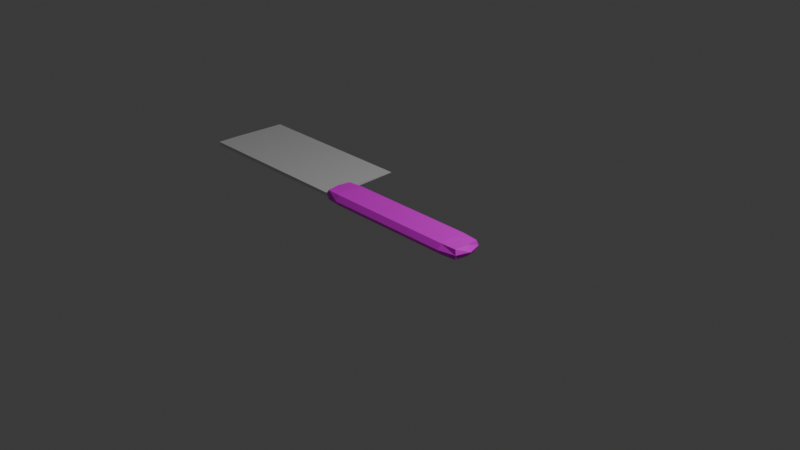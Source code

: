 # Source: Knife.blend  (saved by Blender 4.4.32; exported with 4.5.12 LTS)
import bpy
from mathutils import Matrix  # noqa: F401  (used for matrix-valued properties, if any)

bpy.ops.wm.read_factory_settings(use_empty=True)
scene = bpy.context.scene
scene.name = 'Scene'

# ---- collections
col_collection = bpy.data.collections.new('Collection'); scene.collection.children.link(col_collection)

# ---- images (referenced by path relative to the original .blend; pixels are not part of the script)
import os
ASSET_DIR = os.environ.get("B2B_ASSET_DIR", "")  # directory of the original .blend (textures are referenced by path, not embedded)
HERE = os.path.dirname(os.path.abspath(__file__))  # packed textures are extracted next to this script under _unpacked/

def load_image(name, relpath, width, height, colorspace="sRGB"):
    """Load a texture the original file referenced (path relative to the .blend, or extracted next to this script)."""
    p = next((c for c in (os.path.join(HERE, relpath), os.path.join(ASSET_DIR, relpath)) if relpath and os.path.exists(c)), "")
    if p:
        img = bpy.data.images.load(p, check_existing=True)
        img.name = name
    else:  # same state as the original file: an image datablock whose file is absent (Cycles renders it pink)
        img = bpy.data.images.new(name, width, height)
        img.source = "FILE"
        img.filepath = "//" + (relpath or name)
    img.colorspace_settings.name = colorspace
    return img
img_handlebase = load_image('HandleBase', '', 1024, 1024, 'sRGB')
img_blade_metallic = load_image('Blade Metallic', '', 1024, 1024, 'Non-Color')

# ---- materials (node trees are filled in below, after node groups)
mat_material = bpy.data.materials.new('Material')
mat_material.alpha_threshold = 0.0
mat_material.roughness = 0.5
mat_material.line_color = (0.0, 0.0, 0.0, 1.0)
mat_material_001 = bpy.data.materials.new('Material.001')

# ---- material node trees
mat_material.use_nodes = True; mat_material.node_tree.nodes.clear()
_N = mat_material.node_tree.nodes; _L = mat_material.node_tree.links
n0 = _N.new('ShaderNodeOutputMaterial'); n0.name = 'Material Output'; n0.location = (300, 300)
n1 = _N.new('ShaderNodeBsdfPrincipled'); n1.name = 'Principled BSDF'; n1.location = (10, 300)
n1.inputs[3].default_value = 1.45
n2 = _N.new('ShaderNodeTexImage'); n2.name = 'Image Texture'; n2.location = (-280, 280)
n2.image = img_handlebase
_L.new(n1.outputs[0], n0.inputs[0])
_L.new(n2.outputs[0], n1.inputs[0])
n0.is_active_output = True
mat_material_001.use_nodes = True; mat_material_001.node_tree.nodes.clear()
_N = mat_material_001.node_tree.nodes; _L = mat_material_001.node_tree.links
n0 = _N.new('ShaderNodeBsdfPrincipled'); n0.name = 'Principled BSDF'; n0.location = (10, 300)
n1 = _N.new('ShaderNodeOutputMaterial'); n1.name = 'Material Output'; n1.location = (300, 300)
n2 = _N.new('ShaderNodeTexImage'); n2.name = 'Image Texture'; n2.location = (-280, 260)
n2.image = img_blade_metallic
_L.new(n0.outputs[0], n1.inputs[0])
_L.new(n2.outputs[0], n0.inputs[1])
n1.is_active_output = True

# ---- world
world_world = bpy.data.worlds.new('World'); scene.world = world_world
world_world.use_nodes = True; world_world.node_tree.nodes.clear()
_N = world_world.node_tree.nodes; _L = world_world.node_tree.links
n0 = _N.new('ShaderNodeOutputWorld'); n0.name = 'World Output'; n0.location = (300, 300)
n1 = _N.new('ShaderNodeBackground'); n1.name = 'Background'; n1.location = (10, 300)
n1.inputs[0].default_value = (0.05088, 0.05088, 0.05088, 1.0)
_L.new(n1.outputs[0], n0.inputs[0])
n0.is_active_output = True
world_world.color = (0.05088, 0.05088, 0.05088)
world_world.sun_shadow_jitter_overblur = 0.0

# ---- cameras
cam_camera = bpy.data.cameras.new('Camera')
cam_camera.clip_end = 100.0
cam_camera.ortho_scale = 7.314

# ---- lights
light_light = bpy.data.lights.new('Light', 'POINT')
light_light.energy = 1000.0
light_light.shadow_soft_size = 0.1

# ---- meshes
me_cube = bpy.data.meshes.new('Cube')
me_cube.from_pydata([(0.933, 0.7318, 0.7318), (0.933, 0.7318, -0.7318), (0.933, -0.7318, 0.7318), (0.933, -0.7318, -0.7318), (-0.933, 0.7318, 0.7318), (-0.933, 0.7318, -0.7318), (-0.933, -0.7318, 0.7318), (-0.933, -0.7318, -0.7318), (0.0, 0.7989, -0.7989), (0.0, -0.7989, 0.7989), (0.0, -0.7989, -0.7989), (0.0, 0.7989, 0.7989), (0.5, -0.7989, -0.7989), (0.5, 0.7989, 0.7989), (0.5, 0.7989, -0.7989), (0.5, -0.7989, 0.7989), (0.75, -0.7989, -0.7989), (0.75, 0.7989, 0.7989), (0.75, 0.7989, -0.7989), (0.75, -0.7989, 0.7989), (0.25, 0.7989, -0.7989), (0.25, -0.7989, 0.7989), (0.25, -0.7989, -0.7989), (0.25, 0.7989, 0.7989), (-0.5, 0.7989, -0.7989), (-0.5, -0.7989, 0.7989), (-0.5, -0.7989, -0.7989), (-0.5, 0.7989, 0.7989), (-0.25, -0.7989, -0.7989), (-0.25, 0.7989, 0.7989), (-0.25, 0.7989, -0.7989), (-0.25, -0.7989, 0.7989), (-0.75, 0.7989, -0.7989), (-0.75, -0.7989, 0.7989), (-0.75, -0.7989, -0.7989), (-0.75, 0.7989, 0.7989), (-0.9497, 0.0, -0.7989), (0.9497, 0.0, 0.7989), (-0.9497, 0.0, 0.7989), (0.9497, 0.0, -0.7989), (0.0, 0.0, -1.0), (0.0, 0.0, 1.0), (0.5, 0.0, 1.0), (0.5, 0.0, -1.0), (0.75, 0.0, 1.0), (0.75, 0.0, -1.0), (0.25, 0.0, -1.0), (0.25, 0.0, 1.0), (-0.5, 0.0, -1.0), (-0.5, 0.0, 1.0), (-0.25, 0.0, 1.0), (-0.25, 0.0, -1.0), (-0.75, 0.0, -1.0), (-0.75, 0.0, 1.0), (0.9497, 0.7989, 0.0), (-0.9497, -0.7989, 0.0), (0.9497, -0.7989, 0.0), (-0.9497, 0.7989, 0.0), (0.0, 1.0, 0.0), (0.0, -1.0, 0.0), (0.5, -1.0, 0.0), (0.5, 1.0, 0.0), (0.75, -1.0, 0.0), (0.75, 1.0, 0.0), (0.25, 1.0, 0.0), (0.25, -1.0, 0.0), (-0.5, 1.0, 0.0), (-0.5, -1.0, 0.0), (-0.25, -1.0, 0.0), (-0.25, 1.0, 0.0), (-0.75, 1.0, 0.0), (-0.75, -1.0, 0.0), (1.0, 0.0, 0.0), (-1.0, 0.0, 0.0)], [], [(53, 38, 6, 33), (71, 33, 6, 55), (73, 38, 4, 57), (45, 39, 3, 16), (72, 37, 2, 56), (63, 17, 0, 54), (69, 29, 11, 58), (51, 40, 10, 28), (65, 21, 9, 59), (47, 41, 9, 21), (44, 42, 15, 19), (62, 19, 15, 60), (64, 23, 13, 61), (46, 43, 12, 22), (56, 2, 19, 62), (37, 44, 19, 2), (61, 13, 17, 63), (43, 45, 16, 12), (40, 46, 22, 10), (58, 11, 23, 64), (42, 47, 21, 15), (60, 15, 21, 65), (52, 48, 26, 34), (70, 35, 27, 66), (68, 31, 25, 67), (50, 49, 25, 31), (41, 50, 31, 9), (59, 9, 31, 68), (48, 51, 28, 26), (66, 27, 29, 69), (57, 4, 35, 70), (36, 52, 34, 7), (67, 25, 33, 71), (49, 53, 33, 25), (27, 35, 53, 49), (5, 32, 52, 36), (24, 30, 51, 48), (11, 29, 50, 41), (29, 27, 49, 50), (32, 24, 48, 52), (13, 23, 47, 42), (8, 20, 46, 40), (14, 18, 45, 43), (0, 17, 44, 37), (20, 14, 43, 46), (17, 13, 42, 44), (23, 11, 41, 47), (30, 8, 40, 51), (54, 0, 37, 72), (18, 1, 39, 45), (55, 6, 38, 73), (35, 4, 38, 53), (7, 55, 73, 36), (1, 54, 72, 39), (26, 67, 71, 34), (5, 57, 70, 32), (24, 66, 69, 30), (10, 59, 68, 28), (28, 68, 67, 26), (32, 70, 66, 24), (12, 60, 65, 22), (8, 58, 64, 20), (14, 61, 63, 18), (3, 56, 62, 16), (20, 64, 61, 14), (16, 62, 60, 12), (22, 65, 59, 10), (30, 69, 58, 8), (18, 63, 54, 1), (39, 72, 56, 3), (36, 73, 57, 5), (34, 71, 55, 7)])
_uv = me_cube.uv_layers.new(name='UVMap')
_uv.uv.foreach_set('vector', [0.1669, 0.3338, 0.1669, 0.3708, 0.03124, 0.3677, 0.01881, 0.3338, 0.5006, 0.05583, 0.3526, 0.05583, 0.365, 0.02192, 0.5006, 0.01881, 0.8337, 0.1663, 0.9812, 0.1527, 0.9812, 0.2889, 0.8473, 0.3137, 0.1669, 0.7235, 0.1669, 0.7605, 0.03124, 0.7574, 0.01881, 0.7235, 0.8337, 0.4988, 0.9812, 0.4853, 0.9812, 0.6215, 0.8473, 0.6462, 0.5006, 0.4455, 0.3526, 0.4455, 0.365, 0.4116, 0.5006, 0.4085, 0.5006, 0.6308, 0.3526, 0.6308, 0.3526, 0.5845, 0.5006, 0.5845, 0.1669, 0.5382, 0.1669, 0.5845, 0.01881, 0.5845, 0.01881, 0.5382, 0.5006, 0.2412, 0.3526, 0.2412, 0.3526, 0.1948, 0.5006, 0.1948, 0.1669, 0.1485, 0.1669, 0.1948, 0.01881, 0.1948, 0.01881, 0.1485, 0.1669, 0.05583, 0.1669, 0.1022, 0.01881, 0.1022, 0.01881, 0.05583, 0.5006, 0.3338, 0.3526, 0.3338, 0.3526, 0.2875, 0.5006, 0.2875, 0.5006, 0.5382, 0.3526, 0.5382, 0.3526, 0.4918, 0.5006, 0.4918, 0.1669, 0.6308, 0.1669, 0.6772, 0.01881, 0.6772, 0.01881, 0.6308, 0.5006, 0.3708, 0.365, 0.3677, 0.3526, 0.3338, 0.5006, 0.3338, 0.1669, 0.01881, 0.1669, 0.05583, 0.01881, 0.05583, 0.03124, 0.02192, 0.5006, 0.4918, 0.3526, 0.4918, 0.3526, 0.4455, 0.5006, 0.4455, 0.1669, 0.6772, 0.1669, 0.7235, 0.01881, 0.7235, 0.01881, 0.6772, 0.1669, 0.5845, 0.1669, 0.6308, 0.01881, 0.6308, 0.01881, 0.5845, 0.5006, 0.5845, 0.3526, 0.5845, 0.3526, 0.5382, 0.5006, 0.5382, 0.1669, 0.1022, 0.1669, 0.1485, 0.01881, 0.1485, 0.01881, 0.1022, 0.5006, 0.2875, 0.3526, 0.2875, 0.3526, 0.2412, 0.5006, 0.2412, 0.1669, 0.4455, 0.1669, 0.4918, 0.01881, 0.4918, 0.01881, 0.4455, 0.5006, 0.7235, 0.3526, 0.7235, 0.3526, 0.6772, 0.5006, 0.6772, 0.5006, 0.1485, 0.3526, 0.1485, 0.3526, 0.1022, 0.5006, 0.1022, 0.1669, 0.2412, 0.1669, 0.2875, 0.01881, 0.2875, 0.01881, 0.2412, 0.1669, 0.1948, 0.1669, 0.2412, 0.01881, 0.2412, 0.01881, 0.1948, 0.5006, 0.1948, 0.3526, 0.1948, 0.3526, 0.1485, 0.5006, 0.1485, 0.1669, 0.4918, 0.1669, 0.5382, 0.01881, 0.5382, 0.01881, 0.4918, 0.5006, 0.6772, 0.3526, 0.6772, 0.3526, 0.6308, 0.5006, 0.6308, 0.5006, 0.7605, 0.365, 0.7574, 0.3526, 0.7235, 0.5006, 0.7235, 0.1669, 0.4085, 0.1669, 0.4455, 0.01881, 0.4455, 0.03124, 0.4116, 0.5006, 0.1022, 0.3526, 0.1022, 0.3526, 0.05583, 0.5006, 0.05583, 0.1669, 0.2875, 0.1669, 0.3338, 0.01881, 0.3338, 0.01881, 0.2875, 0.3149, 0.2875, 0.3149, 0.3338, 0.1669, 0.3338, 0.1669, 0.2875, 0.3025, 0.4116, 0.3149, 0.4455, 0.1669, 0.4455, 0.1669, 0.4085, 0.3149, 0.4918, 0.3149, 0.5382, 0.1669, 0.5382, 0.1669, 0.4918, 0.3149, 0.1948, 0.3149, 0.2412, 0.1669, 0.2412, 0.1669, 0.1948, 0.3149, 0.2412, 0.3149, 0.2875, 0.1669, 0.2875, 0.1669, 0.2412, 0.3149, 0.4455, 0.3149, 0.4918, 0.1669, 0.4918, 0.1669, 0.4455, 0.3149, 0.1022, 0.3149, 0.1485, 0.1669, 0.1485, 0.1669, 0.1022, 0.3149, 0.5845, 0.3149, 0.6308, 0.1669, 0.6308, 0.1669, 0.5845, 0.3149, 0.6772, 0.3149, 0.7235, 0.1669, 0.7235, 0.1669, 0.6772, 0.3025, 0.02192, 0.3149, 0.05583, 0.1669, 0.05583, 0.1669, 0.01881, 0.3149, 0.6308, 0.3149, 0.6772, 0.1669, 0.6772, 0.1669, 0.6308, 0.3149, 0.05583, 0.3149, 0.1022, 0.1669, 0.1022, 0.1669, 0.05583, 0.3149, 0.1485, 0.3149, 0.1948, 0.1669, 0.1948, 0.1669, 0.1485, 0.3149, 0.5382, 0.3149, 0.5845, 0.1669, 0.5845, 0.1669, 0.5382, 0.8202, 0.3513, 0.9564, 0.3513, 0.9812, 0.4853, 0.8337, 0.4988, 0.3149, 0.7235, 0.3025, 0.7574, 0.1669, 0.7605, 0.1669, 0.7235, 0.8202, 0.01881, 0.9564, 0.01881, 0.9812, 0.1527, 0.8337, 0.1663, 0.3149, 0.3338, 0.3025, 0.3677, 0.1669, 0.3708, 0.1669, 0.3338, 0.6863, 0.04356, 0.8202, 0.01881, 0.8337, 0.1663, 0.6863, 0.1798, 0.6863, 0.3761, 0.8202, 0.3513, 0.8337, 0.4988, 0.6863, 0.5123, 0.6487, 0.1022, 0.5006, 0.1022, 0.5006, 0.05583, 0.6487, 0.05583, 0.6363, 0.7574, 0.5006, 0.7605, 0.5006, 0.7235, 0.6487, 0.7235, 0.6487, 0.6772, 0.5006, 0.6772, 0.5006, 0.6308, 0.6487, 0.6308, 0.6487, 0.1948, 0.5006, 0.1948, 0.5006, 0.1485, 0.6487, 0.1485, 0.6487, 0.1485, 0.5006, 0.1485, 0.5006, 0.1022, 0.6487, 0.1022, 0.6487, 0.7235, 0.5006, 0.7235, 0.5006, 0.6772, 0.6487, 0.6772, 0.6487, 0.2875, 0.5006, 0.2875, 0.5006, 0.2412, 0.6487, 0.2412, 0.6487, 0.5845, 0.5006, 0.5845, 0.5006, 0.5382, 0.6487, 0.5382, 0.6487, 0.4918, 0.5006, 0.4918, 0.5006, 0.4455, 0.6487, 0.4455, 0.6363, 0.3677, 0.5006, 0.3708, 0.5006, 0.3338, 0.6487, 0.3338, 0.6487, 0.5382, 0.5006, 0.5382, 0.5006, 0.4918, 0.6487, 0.4918, 0.6487, 0.3338, 0.5006, 0.3338, 0.5006, 0.2875, 0.6487, 0.2875, 0.6487, 0.2412, 0.5006, 0.2412, 0.5006, 0.1948, 0.6487, 0.1948, 0.6487, 0.6308, 0.5006, 0.6308, 0.5006, 0.5845, 0.6487, 0.5845, 0.6487, 0.4455, 0.5006, 0.4455, 0.5006, 0.4085, 0.6363, 0.4116, 0.6863, 0.5123, 0.8337, 0.4988, 0.8473, 0.6462, 0.7111, 0.6462, 0.6863, 0.1798, 0.8337, 0.1663, 0.8473, 0.3137, 0.7111, 0.3137, 0.6487, 0.05583, 0.5006, 0.05583, 0.5006, 0.01881, 0.6363, 0.02192])
me_cube.materials.append(mat_material)
me_cube.use_mirror_vertex_groups = False
me_cube.update()
me_cube_001 = bpy.data.meshes.new('Cube.001')
me_cube_001.from_pydata([(-1.0, -1.0, -1.984), (-1.0, -1.0, 1.984), (-1.0, 1.0, -0.1997), (-1.0, 1.0, 0.1997), (1.0, -1.0, -1.984), (1.0, -1.0, 1.984), (1.0, 1.0, -0.1997), (1.0, 1.0, 0.1997), (-1.0, 0.0, -1.358), (-1.0, 0.0, 1.358), (1.0, 0.0, -1.358), (1.0, 0.0, 1.358), (-1.0, -0.5, -1.984), (1.0, -0.5, 1.984), (-1.0, -0.5, 1.984), (1.0, -0.5, -1.984), (-1.0, -0.75, -1.984), (1.0, -0.75, 1.984), (-1.0, -0.75, 1.984), (1.0, -0.75, -1.984), (-1.0, -0.25, 1.688), (1.0, -0.25, -1.688), (-1.0, -0.25, -1.688), (1.0, -0.25, 1.688)], [], [(8, 9, 3, 2), (2, 3, 7, 6), (19, 17, 5, 4), (4, 5, 1, 0), (16, 19, 4, 0), (17, 18, 1, 5), (7, 3, 9, 11), (2, 6, 10, 8), (6, 7, 11, 10), (22, 20, 9, 8), (16, 18, 14, 12), (23, 20, 14, 13), (22, 21, 15, 12), (21, 23, 13, 15), (0, 1, 18, 16), (13, 14, 18, 17), (12, 15, 19, 16), (15, 13, 17, 19), (10, 11, 23, 21), (8, 10, 21, 22), (11, 9, 20, 23), (12, 14, 20, 22)])
_uv = me_cube_001.uv_layers.new(name='UVMap')
_uv.uv.foreach_set('vector', [0.1338, 0.4104, 0.1338, 0.08959, 0.2519, 0.2264, 0.2519, 0.2736, 0.2833, 0.2736, 0.2833, 0.2264, 0.5195, 0.2264, 0.5195, 0.2736, 0.2224, 0.9843, 0.2224, 0.5157, 0.2519, 0.5157, 0.2519, 0.9843, 0.2833, 0.9843, 0.2833, 0.5157, 0.5195, 0.5157, 0.5195, 0.9843, 0.5804, 0.01567, 0.5804, 0.2519, 0.5509, 0.2519, 0.5509, 0.01567, 0.5804, 0.2833, 0.5804, 0.5195, 0.5509, 0.5195, 0.5509, 0.2833, 0.5195, 0.2264, 0.2833, 0.2264, 0.2833, 0.08959, 0.5195, 0.08959, 0.2833, 0.2736, 0.5195, 0.2736, 0.5195, 0.4104, 0.2833, 0.4104, 0.01567, 0.7736, 0.01567, 0.7264, 0.1338, 0.5896, 0.1338, 0.9104, 0.1043, 0.4494, 0.1043, 0.05057, 0.1338, 0.08959, 0.1338, 0.4104, 0.0452, 0.4843, 0.0452, 0.01567, 0.07473, 0.01567, 0.07473, 0.4843, 0.5195, 0.05057, 0.2833, 0.05057, 0.2833, 0.01567, 0.5195, 0.01567, 0.2833, 0.4494, 0.5195, 0.4494, 0.5195, 0.4843, 0.2833, 0.4843, 0.1633, 0.9494, 0.1633, 0.5506, 0.1929, 0.5157, 0.1929, 0.9843, 0.01567, 0.4843, 0.01567, 0.01567, 0.0452, 0.01567, 0.0452, 0.4843, 0.6099, 0.2833, 0.6099, 0.5195, 0.5804, 0.5195, 0.5804, 0.2833, 0.6099, 0.01567, 0.6099, 0.2519, 0.5804, 0.2519, 0.5804, 0.01567, 0.1929, 0.9843, 0.1929, 0.5157, 0.2224, 0.5157, 0.2224, 0.9843, 0.1338, 0.9104, 0.1338, 0.5896, 0.1633, 0.5506, 0.1633, 0.9494, 0.2833, 0.4104, 0.5195, 0.4104, 0.5195, 0.4494, 0.2833, 0.4494, 0.5195, 0.08959, 0.2833, 0.08959, 0.2833, 0.05057, 0.5195, 0.05057, 0.07473, 0.4843, 0.07473, 0.01567, 0.1043, 0.05057, 0.1043, 0.4494])
me_cube_001.materials.append(mat_material_001)
me_cube_001.update()

# ---- objects
ob_handle = bpy.data.objects.new('Handle', me_cube)
ob_light = bpy.data.objects.new('Light', light_light)
ob_camera = bpy.data.objects.new('Camera', cam_camera)
ob_blade = bpy.data.objects.new('Blade', me_cube_001)

# ---- transforms, parenting, visibility, modifiers, constraints
ob_handle.location = (0.0, 0.0, 0.0)
ob_handle.scale = (1.0, 0.2001, 0.0761)
ob_handle.lock_rotations_4d = False
ob_handle.empty_display_type = 'ARROWS'
ob_handle.lineart.crease_threshold = 0.0
ob_light.location = (4.076, 1.005, 5.904)
ob_light.rotation_euler = (0.6503, 0.05522, 1.866)
ob_light.lock_rotations_4d = False
ob_light.empty_display_type = 'ARROWS'
ob_light.color = (0.0, 0.0, 0.0, 0.0)
ob_light.lineart.crease_threshold = 0.0
ob_camera.location = (7.359, -6.926, 4.958)
ob_camera.rotation_euler = (1.109, 0.0, 0.8149)
ob_camera.lock_rotations_4d = False
ob_camera.empty_display_type = 'ARROWS'
ob_camera.color = (0.0, 0.0, 0.0, 0.0)
ob_camera.display_type = 'WIRE'
ob_camera.lineart.crease_threshold = 0.0
ob_blade.location = (-1.909, 0.2881, 0.0)
ob_blade.scale = (1.0, 0.4466, 0.00995)

# ---- collection membership
col_collection.objects.link(ob_handle)
col_collection.objects.link(ob_light)
col_collection.objects.link(ob_camera)
col_collection.objects.link(ob_blade)

# ---- scene / render settings (as saved in the file)
scene.camera = ob_camera
scene.frame_start = 1; scene.frame_end = 250; scene.frame_set(1)
scene.render.engine = 'BLENDER_EEVEE_NEXT'
bpy.context.view_layer.update()

